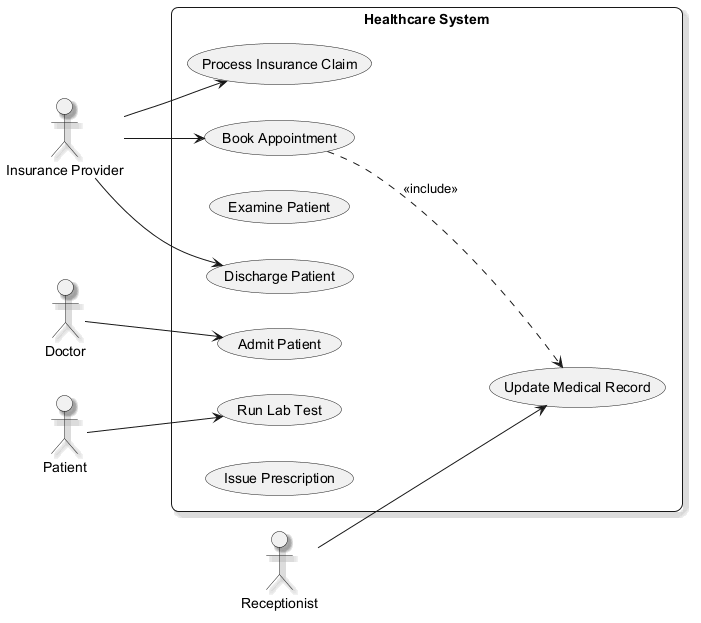

The diagram above was rendered by PlantUML. Its source (embedded in the PNG):
@startuml
skinparam backgroundColor #FFFFFF
skinparam roundCorner 15
skinparam shadowing true
left to right direction
actor "Insurance Provider" as InsuranceProvider
actor "Doctor" as Doctor
actor "Receptionist" as Receptionist
actor "Patient" as Patient
rectangle "Healthcare System" {
  usecase "Process Insurance Claim" as UC_ProcessInsuranceClaim
  usecase "Book Appointment" as UC_BookAppointment
  usecase "Examine Patient" as UC_ExaminePatient
  usecase "Run Lab Test" as UC_RunLabTest
  usecase "Admit Patient" as UC_AdmitPatient
  usecase "Discharge Patient" as UC_DischargePatient
  usecase "Update Medical Record" as UC_UpdateMedicalRecord
  usecase "Issue Prescription" as UC_IssuePrescription
}
InsuranceProvider --> UC_DischargePatient
InsuranceProvider --> UC_ProcessInsuranceClaim
InsuranceProvider --> UC_BookAppointment
Doctor --> UC_AdmitPatient
Receptionist --> UC_UpdateMedicalRecord
Patient --> UC_RunLabTest
UC_BookAppointment ..> UC_UpdateMedicalRecord : <<include>>
@enduml